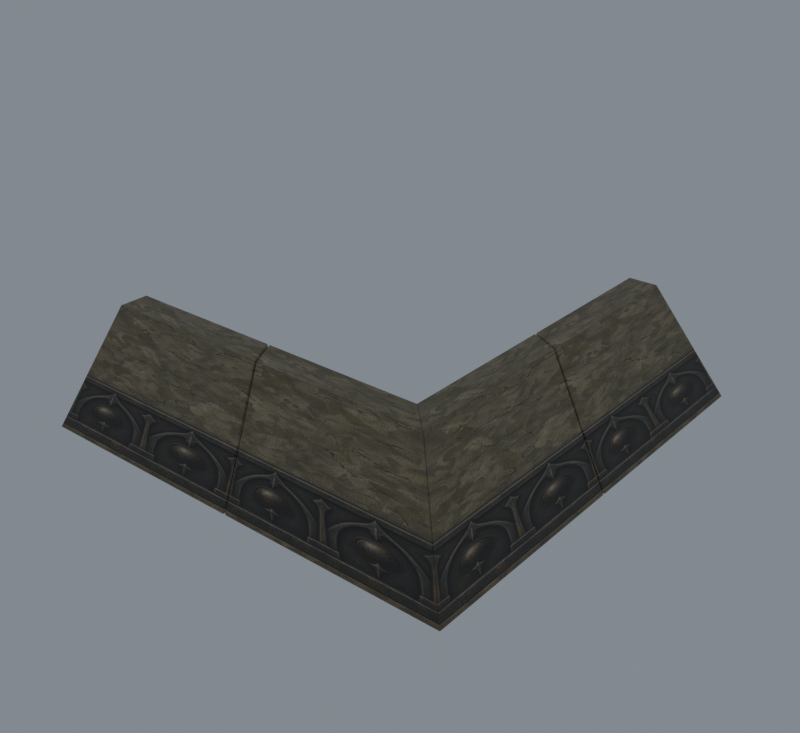 # Source: import.blend  (saved by Blender 5.2.45; exported with 4.5.12 LTS)
import bpy
from mathutils import Matrix  # noqa: F401  (used for matrix-valued properties, if any)

bpy.ops.wm.read_factory_settings(use_empty=True)
scene = bpy.context.scene
scene.name = 'Beer01'

# ---- collections
col_collection = bpy.data.collections.new('Collection'); scene.collection.children.link(col_collection)

# ---- images (referenced by path relative to the original .blend; pixels are not part of the script)
import os
ASSET_DIR = os.environ.get("B2B_ASSET_DIR", "")  # directory of the original .blend (textures are referenced by path, not embedded)
HERE = os.path.dirname(os.path.abspath(__file__))  # packed textures are extracted next to this script under _unpacked/

def load_image(name, relpath, width, height, colorspace="sRGB"):
    """Load a texture the original file referenced (path relative to the .blend, or extracted next to this script)."""
    p = next((c for c in (os.path.join(HERE, relpath), os.path.join(ASSET_DIR, relpath)) if relpath and os.path.exists(c)), "")
    if p:
        img = bpy.data.images.load(p, check_existing=True)
        img.name = name
    else:  # same state as the original file: an image datablock whose file is absent (Cycles renders it pink)
        img = bpy.data.images.new(name, width, height)
        img.source = "FILE"
        img.filepath = "//" + (relpath or name)
    img.colorspace_settings.name = colorspace
    return img
img_joint_jpg = load_image('joint.jpg', '_unpacked/joint.773bccac.jpg', 512, 512, 'sRGB')

# ---- materials (node trees are filled in below, after node groups)
mat_joint_jpg = bpy.data.materials.new('joint.jpg')
mat_joint_jpg.diffuse_color = (0.4121, 0.5239, 0.5502, 1.0)

# ---- material node trees
mat_joint_jpg.use_nodes = True; mat_joint_jpg.node_tree.nodes.clear()
_N = mat_joint_jpg.node_tree.nodes; _L = mat_joint_jpg.node_tree.links
n0 = _N.new('ShaderNodeBsdfPrincipled'); n0.name = 'Principled BSDF'; n0.location = (-200, 100)
n0.inputs[10].default_value = 0.005
n1 = _N.new('ShaderNodeOutputMaterial'); n1.name = 'Material Output'; n1.location = (200, 100)
n2 = _N.new('ShaderNodeTexImage'); n2.name = 'Image Texture'; n2.location = (-600, 100)
n2.image = img_joint_jpg
_L.new(n0.outputs[0], n1.inputs[0])
_L.new(n2.outputs[0], n0.inputs[0])
n1.is_active_output = True

# ---- world
world_world = bpy.data.worlds.new('World'); scene.world = world_world
world_world.use_nodes = True; world_world.node_tree.nodes.clear()
_N = world_world.node_tree.nodes; _L = world_world.node_tree.links
n0 = _N.new('ShaderNodeOutputWorld'); n0.name = 'World Output'; n0.location = (200, 100)
n1 = _N.new('ShaderNodeBackground'); n1.name = 'Background'; n1.location = (-200, 100)
n1.inputs[0].default_value = (0.32, 0.36, 0.4, 1.0)
n1.inputs[1].default_value = 0.7
_L.new(n1.outputs[0], n0.inputs[0])
n0.is_active_output = True
world_world.color = (0.05088, 0.05088, 0.05088)
world_world.sun_shadow_jitter_overblur = 0.0

# ---- meshes
me_fence02 = bpy.data.meshes.new('Fence02')
me_fence02.from_pydata([(-49.69, -56.01, 0.0), (-49.28, -36.53, 22.69), (-49.69, -36.53, 22.69), (-49.31, -29.5, 22.69), (-49.69, -29.5, 22.69), (-49.31, -29.5, 0.0), (-49.69, -29.5, 0.0), (-49.19, -56.01, 0.0), (-6.744, -36.53, 22.69), (-10.26, -29.5, 22.69), (-10.26, -29.5, 0.0), (2.925, -56.01, 0.0), (-6.507, -36.35, 22.27), (-9.874, -29.68, 22.27), (-9.874, -29.68, 0.0), (3.235, -55.83, 0.0), (3.435, -55.83, 0.0), (-5.928, -36.53, 22.69), (-6.344, -36.35, 22.27), (-9.514, -29.5, 22.69), (-9.724, -29.68, 22.27), (-9.514, -29.5, 0.0), (-9.724, -29.68, 0.0), (3.925, -56.01, 0.0), (36.61, -36.53, 22.69), (29.53, -29.5, 22.69), (29.53, -29.5, 0.0), (56.04, -56.01, 0.0), (37.01, -36.53, 22.69), (29.91, -29.5, 22.69), (29.91, -29.5, 0.0), (56.54, -56.01, 0.0), (37.01, -36.12, 22.69), (29.91, -29.12, 22.69), (29.91, -29.12, 0.0), (56.54, -55.51, 0.0), (36.97, 6.645, 22.69), (29.9, 10.19, 22.69), (29.9, 10.19, 0.0), (56.47, -3.19, 0.0), (36.79, 7.062, 22.27), (30.08, 10.4, 22.27), (30.08, 10.4, 0.0), (56.29, -2.701, 0.0), (56.29, -2.501, 0.0), (36.97, 7.463, 22.69), (36.79, 7.225, 22.27), (29.9, 10.94, 22.69), (30.08, 10.55, 22.27), (29.9, 10.94, 0.0), (30.08, 10.55, 0.0), (56.47, -2.19, 0.0), (36.92, 50.22, 22.69), (29.89, 50.26, 22.69), (29.89, 50.26, 0.0), (56.41, 50.13, 0.0), (36.92, 50.63, 22.69), (29.89, 50.63, 22.69), (29.89, 50.63, 0.0), (56.41, 50.63, 0.0)], [], [(0, 1, 2), (2, 3, 4), (4, 5, 6), (6, 7, 0), (7, 8, 1), (1, 9, 3), (3, 10, 5), (5, 11, 7), (11, 12, 8), (8, 13, 9), (9, 14, 10), (10, 15, 11), (6, 2, 4), (15, 13, 12), (0, 7, 1), (2, 1, 3), (4, 3, 5), (6, 5, 7), (7, 11, 8), (1, 8, 9), (3, 9, 10), (5, 10, 11), (11, 15, 12), (8, 12, 13), (9, 13, 14), (10, 14, 15), (6, 0, 2), (15, 14, 13), (16, 17, 18), (18, 19, 20), (20, 21, 22), (22, 23, 16), (23, 24, 17), (17, 25, 19), (19, 26, 21), (21, 27, 23), (27, 28, 24), (24, 29, 25), (25, 30, 26), (26, 31, 27), (22, 18, 20), (31, 29, 28), (16, 23, 17), (18, 17, 19), (20, 19, 21), (22, 21, 23), (23, 27, 24), (17, 24, 25), (19, 25, 26), (21, 26, 27), (27, 31, 28), (24, 28, 29), (25, 29, 30), (26, 30, 31), (22, 16, 18), (31, 30, 29), (31, 32, 28), (28, 33, 29), (29, 34, 30), (30, 35, 31), (35, 36, 32), (32, 37, 33), (33, 38, 34), (34, 39, 35), (39, 40, 36), (36, 41, 37), (37, 42, 38), (38, 43, 39), (30, 28, 29), (43, 41, 40), (31, 35, 32), (28, 32, 33), (29, 33, 34), (30, 34, 35), (35, 39, 36), (32, 36, 37), (33, 37, 38), (34, 38, 39), (39, 43, 40), (36, 40, 41), (37, 41, 42), (38, 42, 43), (30, 31, 28), (43, 42, 41), (44, 45, 46), (46, 47, 48), (48, 49, 50), (50, 51, 44), (51, 52, 45), (45, 53, 47), (47, 54, 49), (49, 55, 51), (55, 56, 52), (52, 57, 53), (53, 58, 54), (54, 59, 55), (50, 46, 48), (59, 57, 56), (44, 51, 45), (46, 45, 47), (48, 47, 49), (50, 49, 51), (51, 55, 52), (45, 52, 53), (47, 53, 54), (49, 54, 55), (55, 59, 56), (52, 56, 57), (53, 57, 58), (54, 58, 59), (50, 44, 46), (59, 58, 57)])
me_fence02.polygons.foreach_set('use_smooth', [True] * 112)
_k = set([(0, 2), (0, 6), (0, 7), (1, 2), (1, 8), (2, 4), (3, 4), (3, 9), (4, 6), (5, 6), (5, 10), (7, 11), (8, 9), (8, 11), (8, 12), (8, 13), (9, 10), (9, 13), (10, 14), (11, 12), (11, 15), (12, 13), (12, 15), (13, 14), (14, 15), (16, 17), (16, 18), (16, 22), (16, 23), (17, 18), (17, 19), (17, 23), (17, 24), (18, 19), (18, 20), (19, 20), (19, 21), (19, 25), (20, 22), (21, 22), (21, 26), (23, 27), (24, 28), (24, 29), (25, 29), (25, 30), (26, 30), (26, 31), (27, 28), (27, 31), (28, 32), (28, 33), (29, 33), (29, 34), (30, 34), (30, 35), (31, 32), (31, 35), (32, 36), (33, 37), (34, 38), (35, 39), (36, 37), (36, 39), (36, 40), (36, 41), (37, 38), (37, 41), (38, 42), (39, 40), (39, 43), (40, 41), (40, 43), (41, 42), (42, 43), (44, 45), (44, 46), (44, 50), (44, 51), (45, 46), (45, 47), (45, 51), (45, 52), (46, 47), (46, 48), (47, 48), (47, 49), (47, 53), (48, 50), (49, 50), (49, 54), (51, 55), (52, 56), (53, 57), (54, 58), (55, 59), (56, 57), (56, 59), (57, 58), (58, 59)])
me_fence02.attributes.new('sharp_edge', 'BOOLEAN', 'EDGE').data.foreach_set('value', [ (min(e.vertices), max(e.vertices)) in _k for e in me_fence02.edges])
_uv = me_fence02.uv_layers.new(name='Float2')
_uv.uv.foreach_set('vector', [0.0, 0.015, 0.004707, 0.985, 0.0, 0.985, 0.0, 0.68, 0.004707, 0.92, 0.0, 0.92, 0.0, 0.985, 0.004707, 0.015, 0.0, 0.015, 0.0, 0.62, 0.004707, 0.68, 0.0, 0.68, 0.004707, 0.015, 0.4953, 0.985, 0.004707, 0.985, 0.004707, 0.68, 0.4953, 0.92, 0.004707, 0.92, 0.004707, 0.985, 0.4953, 0.015, 0.004707, 0.015, 0.004707, 0.62, 0.4953, 0.68, 0.004707, 0.68, 0.4953, 0.015, 0.4991, 0.985, 0.4953, 0.985, 0.4953, 0.68, 0.4991, 0.92, 0.4953, 0.92, 0.4953, 0.985, 0.4991, 0.015, 0.4953, 0.015, 0.4953, 0.62, 0.4991, 0.68, 0.4953, 0.68, 0.3, 0.015, 0.05, 0.985, 0.3, 0.985, 0.05, 0.015, 0.3, 0.985, 0.05, 0.985, 0.0, 0.015, 0.004707, 0.015, 0.004707, 0.985, 0.0, 0.68, 0.004707, 0.68, 0.004707, 0.92, 0.0, 0.985, 0.004707, 0.985, 0.004707, 0.015, 0.0, 0.62, 0.004707, 0.62, 0.004707, 0.68, 0.004707, 0.015, 0.4953, 0.015, 0.4953, 0.985, 0.004707, 0.68, 0.4953, 0.68, 0.4953, 0.92, 0.004707, 0.985, 0.4953, 0.985, 0.4953, 0.015, 0.004707, 0.62, 0.4953, 0.62, 0.4953, 0.68, 0.4953, 0.015, 0.4991, 0.015, 0.4991, 0.985, 0.4953, 0.68, 0.4991, 0.68, 0.4991, 0.92, 0.4953, 0.985, 0.4991, 0.985, 0.4991, 0.015, 0.4953, 0.62, 0.4991, 0.62, 0.4991, 0.68, 0.3, 0.015, 0.05, 0.015, 0.05, 0.985, 0.05, 0.015, 0.3, 0.015, 0.3, 0.985, 0.5009, 0.015, 0.5047, 0.985, 0.5009, 0.985, 0.5009, 0.68, 0.5047, 0.92, 0.5009, 0.92, 0.5009, 0.985, 0.5047, 0.015, 0.5009, 0.015, 0.5009, 0.62, 0.5047, 0.68, 0.5009, 0.68, 0.5047, 0.015, 0.9953, 0.985, 0.5047, 0.985, 0.5047, 0.68, 0.9953, 0.92, 0.5047, 0.92, 0.5047, 0.985, 0.9953, 0.015, 0.5047, 0.015, 0.5047, 0.62, 0.9953, 0.68, 0.5047, 0.68, 0.9953, 0.015, 1.0, 0.985, 0.9953, 0.985, 0.9953, 0.68, 1.0, 0.92, 0.9953, 0.92, 0.9953, 0.985, 1.0, 0.015, 0.9953, 0.015, 0.9953, 0.62, 1.0, 0.68, 0.9953, 0.68, 0.3, 0.015, 0.05, 0.985, 0.3, 0.985, 0.05, 0.015, 0.3, 0.985, 0.05, 0.985, 0.5009, 0.015, 0.5047, 0.015, 0.5047, 0.985, 0.5009, 0.68, 0.5047, 0.68, 0.5047, 0.92, 0.5009, 0.985, 0.5047, 0.985, 0.5047, 0.015, 0.5009, 0.62, 0.5047, 0.62, 0.5047, 0.68, 0.5047, 0.015, 0.9953, 0.015, 0.9953, 0.985, 0.5047, 0.68, 0.9953, 0.68, 0.9953, 0.92, 0.5047, 0.985, 0.9953, 0.985, 0.9953, 0.015, 0.5047, 0.62, 0.9953, 0.62, 0.9953, 0.68, 0.9953, 0.015, 1.0, 0.015, 1.0, 0.985, 0.9953, 0.68, 1.0, 0.68, 1.0, 0.92, 0.9953, 0.985, 1.0, 0.985, 1.0, 0.015, 0.9953, 0.62, 1.0, 0.62, 1.0, 0.68, 0.3, 0.015, 0.05, 0.015, 0.05, 0.985, 0.05, 0.015, 0.3, 0.015, 0.3, 0.985, 0.0, 0.015, 0.004688, 0.985, 0.0, 0.985, 0.0, 0.68, 0.004688, 0.92, 0.0, 0.92, 0.0, 0.985, 0.004688, 0.015, 0.0, 0.015, 0.0, 0.62, 0.004688, 0.68, 0.0, 0.68, 0.004688, 0.015, 0.4953, 0.985, 0.004688, 0.985, 0.004688, 0.68, 0.4953, 0.92, 0.004688, 0.92, 0.004688, 0.985, 0.4953, 0.015, 0.004688, 0.015, 0.004688, 0.62, 0.4953, 0.68, 0.004688, 0.68, 0.4953, 0.015, 0.4991, 0.985, 0.4953, 0.985, 0.4953, 0.68, 0.4991, 0.92, 0.4953, 0.92, 0.4953, 0.985, 0.4991, 0.015, 0.4953, 0.015, 0.4953, 0.62, 0.4991, 0.68, 0.4953, 0.68, 0.3, 0.015, 0.05, 0.985, 0.3, 0.985, 0.05, 0.015, 0.3, 0.985, 0.05, 0.985, 0.0, 0.015, 0.004688, 0.015, 0.004688, 0.985, 0.0, 0.68, 0.004688, 0.68, 0.004688, 0.92, 0.0, 0.985, 0.004688, 0.985, 0.004688, 0.015, 0.0, 0.62, 0.004688, 0.62, 0.004688, 0.68, 0.004688, 0.015, 0.4953, 0.015, 0.4953, 0.985, 0.004688, 0.68, 0.4953, 0.68, 0.4953, 0.92, 0.004688, 0.985, 0.4953, 0.985, 0.4953, 0.015, 0.004688, 0.62, 0.4953, 0.62, 0.4953, 0.68, 0.4953, 0.015, 0.4991, 0.015, 0.4991, 0.985, 0.4953, 0.68, 0.4991, 0.68, 0.4991, 0.92, 0.4953, 0.985, 0.4991, 0.985, 0.4991, 0.015, 0.4953, 0.62, 0.4991, 0.62, 0.4991, 0.68, 0.3, 0.015, 0.05, 0.015, 0.05, 0.985, 0.05, 0.015, 0.3, 0.015, 0.3, 0.985, 0.5009, 0.015, 0.5047, 0.985, 0.5009, 0.985, 0.5009, 0.68, 0.5047, 0.92, 0.5009, 0.92, 0.5009, 0.985, 0.5047, 0.015, 0.5009, 0.015, 0.5009, 0.62, 0.5047, 0.68, 0.5009, 0.68, 0.5047, 0.015, 0.9953, 0.985, 0.5047, 0.985, 0.5047, 0.68, 0.9953, 0.92, 0.5047, 0.92, 0.5047, 0.985, 0.9953, 0.015, 0.5047, 0.015, 0.5047, 0.62, 0.9953, 0.68, 0.5047, 0.68, 0.9953, 0.015, 1.0, 0.985, 0.9953, 0.985, 0.9953, 0.68, 1.0, 0.92, 0.9953, 0.92, 0.9953, 0.985, 1.0, 0.015, 0.9953, 0.015, 0.9953, 0.62, 1.0, 0.68, 0.9953, 0.68, 0.3, 0.015, 0.05, 0.985, 0.3, 0.985, 0.05, 0.015, 0.3, 0.985, 0.05, 0.985, 0.5009, 0.015, 0.5047, 0.015, 0.5047, 0.985, 0.5009, 0.68, 0.5047, 0.68, 0.5047, 0.92, 0.5009, 0.985, 0.5047, 0.985, 0.5047, 0.015, 0.5009, 0.62, 0.5047, 0.62, 0.5047, 0.68, 0.5047, 0.015, 0.9953, 0.015, 0.9953, 0.985, 0.5047, 0.68, 0.9953, 0.68, 0.9953, 0.92, 0.5047, 0.985, 0.9953, 0.985, 0.9953, 0.015, 0.5047, 0.62, 0.9953, 0.62, 0.9953, 0.68, 0.9953, 0.015, 1.0, 0.015, 1.0, 0.985, 0.9953, 0.68, 1.0, 0.68, 1.0, 0.92, 0.9953, 0.985, 1.0, 0.985, 1.0, 0.015, 0.9953, 0.62, 1.0, 0.62, 1.0, 0.68, 0.3, 0.015, 0.05, 0.015, 0.05, 0.985, 0.05, 0.015, 0.3, 0.015, 0.3, 0.985])
me_fence02.materials.append(mat_joint_jpg)
me_fence02.update()
me_fence02.normals_split_custom_set([tuple(v) for v in zip(*[iter([0.0, -0.7586, 0.6516, 0.0, -0.7586, 0.6516, 0.0, -0.7586, 0.6516, 0.0, 0.0, 1.0, 0.0, 0.0, 1.0, 0.0, 0.0, 1.0, 0.0, 1.0, 0.0, 0.0, 1.0, 0.0, 0.0, 1.0, 0.0, 0.0, 0.0, -1.0, 0.0, 0.0, -1.0, 0.0, 0.0, -1.0, 0.0, -0.7586, 0.6516, 0.0, -0.7586, 0.6516, 0.0, -0.7586, 0.6516, 0.0, 0.0, 1.0, 0.0, 0.0, 1.0, 0.0, 0.0, 1.0, 0.0, 1.0, 0.0, 0.0, 1.0, 0.0, 0.0, 1.0, 0.0, 0.0, 0.0, -1.0, 0.0, 0.0, -1.0, 0.0, 0.0, -1.0, 0.8838, -0.09484, 0.4581, 0.8838, -0.09484, 0.4581, 0.8838, -0.09484, 0.4581, 0.7537, 0.3776, 0.5379, 0.7537, 0.3776, 0.5379, 0.7537, 0.3776, 0.5379, 0.4173, 0.9088, 0.0, 0.4173, 0.9088, 0.0, 0.4173, 0.9088, 0.0, 0.0, 0.0, -1.0, 0.0, 0.0, -1.0, 0.0, 0.0, -1.0, -1.0, 0.0, 0.0, -1.0, 0.0, 0.0, -1.0, 0.0, 0.0, 0.8929, 0.4502, -0.003093, 0.8928, 0.4505, -0.003632, 0.8926, 0.4508, -0.003983, 0.0, -0.7586, 0.6516, 0.0, -0.7586, 0.6516, 0.0, -0.7586, 0.6516, 0.0, 0.0, 1.0, 0.0, 0.0, 1.0, 0.0, 0.0, 1.0, 0.0, 1.0, 0.0, 0.0, 1.0, 0.0, 0.0, 1.0, 0.0, 0.0, 0.0, -1.0, 0.0, 0.0, -1.0, 0.0, 0.0, -1.0, 0.0, -0.7586, 0.6516, 0.0, -0.7586, 0.6516, 0.0, -0.7586, 0.6516, 0.0, 0.0, 1.0, 0.0, 0.0, 1.0, 0.0, 0.0, 1.0, 0.0, 1.0, 0.0, 0.0, 1.0, 0.0, 0.0, 1.0, 0.0, 0.0, 0.0, -1.0, 0.0, 0.0, -1.0, 0.0, 0.0, -1.0, 0.3571, -0.6199, 0.6987, 0.3571, -0.6199, 0.6987, 0.3571, -0.6199, 0.6987, 0.7329, 0.3701, 0.5709, 0.7329, 0.3701, 0.5709, 0.7329, 0.3701, 0.5709, 0.4173, 0.9088, 0.0, 0.4173, 0.9088, 0.0, 0.4173, 0.9088, 0.0, 0.0, 0.0, -1.0, 0.0, 0.0, -1.0, 0.0, 0.0, -1.0, -1.0, 0.0, 0.0, -1.0, 0.0, 0.0, -1.0, 0.0, 0.0, 0.8929, 0.4502, -0.003093, 0.894, 0.4481, 0.0, 0.8928, 0.4505, -0.003632, -0.6345, -0.6979, 0.3321, -0.6345, -0.6979, 0.3321, -0.6345, -0.6979, 0.3321, -0.752, -0.3812, 0.5378, -0.752, -0.3812, 0.5378, -0.752, -0.3812, 0.5378, -0.6483, 0.7614, 0.0, -0.6483, 0.7614, 0.0, -0.6483, 0.7614, 0.0, 0.0, 0.0, -1.0, 0.0, 0.0, -1.0, 0.0, 0.0, -1.0, 0.0, -0.7586, 0.6516, 0.0, -0.7586, 0.6516, 0.0, -0.7586, 0.6516, 0.0, 0.0, 1.0, 0.0, 0.0, 1.0, 0.0, 0.0, 1.0, 0.0, 1.0, 0.0, 0.0, 1.0, 0.0, 0.0, 1.0, 0.0, 0.0, 0.0, -1.0, 0.0, 0.0, -1.0, 0.0, 0.0, -1.0, 0.0, -0.7586, 0.6516, 0.0, -0.7586, 0.6516, 0.0, -0.7586, 0.6516, 0.0, 0.0, 1.0, 0.0, 0.0, 1.0, 0.0, 0.0, 1.0, 0.0, 1.0, 0.0, 0.0, 1.0, 0.0, 0.0, 1.0, 0.0, 0.0, 0.0, -1.0, 0.0, 0.0, -1.0, 0.0, 0.0, -1.0, -0.8922, -0.4516, 0.000215, -0.8926, -0.4509, 0.0004779, -0.892, -0.4521, 0.0, 0.7036, 0.7106, -0.004698, 0.7034, 0.7108, -0.00517, 0.703, 0.7111, -0.005938, -0.2862, -0.7848, 0.5498, -0.2862, -0.7848, 0.5498, -0.2862, -0.7848, 0.5498, -0.7332, -0.3743, 0.5677, -0.7332, -0.3743, 0.5677, -0.7332, -0.3743, 0.5677, -0.6483, 0.7614, 0.0, -0.6483, 0.7614, 0.0, -0.6483, 0.7614, 0.0, 0.0, 0.0, -1.0, 0.0, 0.0, -1.0, 0.0, 0.0, -1.0, 0.0, -0.7586, 0.6516, 0.0, -0.7586, 0.6516, 0.0, -0.7586, 0.6516, 0.0, 0.0, 1.0, 0.0, 0.0, 1.0, 0.0, 0.0, 1.0, 0.0, 1.0, 0.0, 0.0, 1.0, 0.0, 0.0, 1.0, 0.0, 0.0, 0.0, -1.0, 0.0, 0.0, -1.0, 0.0, 0.0, -1.0, 0.0, -0.7586, 0.6516, 0.0, -0.7586, 0.6516, 0.0, -0.7586, 0.6516, 0.0, 0.0, 1.0, 0.0, 0.0, 1.0, 0.0, 0.0, 1.0, 0.0, 1.0, 0.0, 0.0, 1.0, 0.0, 0.0, 1.0, 0.0, 0.0, 0.0, -1.0, 0.0, 0.0, -1.0, 0.0, 0.0, -1.0, -0.8922, -0.4516, 0.000215, -0.8933, -0.4494, 0.00102, -0.8926, -0.4509, 0.0004779, 0.7036, 0.7106, -0.004698, 0.7056, 0.7086, 0.0, 0.7034, 0.7108, -0.00517, 0.7584, 0.0008188, 0.6518, 0.7584, 0.0008188, 0.6518, 0.7584, 0.0008188, 0.6518, -2.144e-06, 0.0, 1.0, -2.144e-06, 0.0, 1.0, -2.144e-06, 0.0, 1.0, -1.0, -0.0001718, 0.0, -1.0, -0.0001718, 0.0, -1.0, -0.0001718, 0.0, 0.0, 0.0, -1.0, 0.0, 0.0, -1.0, 0.0, 0.0, -1.0, 0.7584, 0.0008875, 0.6518, 0.7585, 0.0008811, 0.6517, 0.7584, 0.0008288, 0.6518, 7.215e-08, 0.0, 1.0, -2.448e-07, 0.0, 1.0, 4.318e-07, 0.0, 1.0, -1.0, -0.0001686, 0.0, -1.0, -0.0001797, 0.0, -1.0, -0.0001795, 0.0, 0.0, 0.0, -1.0, 0.0, 0.0, -1.0, 0.0, 0.0, -1.0, 0.7011, 0.633, 0.3283, 0.7011, 0.633, 0.3283, 0.7011, 0.633, 0.3283, 0.3777, 0.7527, 0.5392, 0.3777, 0.7527, 0.5392, 0.3777, 0.7527, 0.5392, -0.7631, 0.6463, 0.0, -0.7631, 0.6463, 0.0, -0.7631, 0.6463, 0.0, 0.0, 0.0, -1.0, 0.0, 0.0, -1.0, 0.0, 0.0, -1.0, -0.7035, -0.7107, 0.0002929, -0.7044, -0.7098, 0.0008351, -0.703, -0.7111, 0.0, 0.4461, 0.895, -0.00155, 0.4459, 0.8951, -0.001781, 0.4458, 0.8952, -0.002, 0.7584, 0.0008977, 0.6518, 0.7584, 0.0008875, 0.6518, 0.7584, 0.0008288, 0.6518, 0.0, 0.0, 1.0, 7.215e-08, 0.0, 1.0, 4.318e-07, 0.0, 1.0, -1.0, -0.0001575, 0.0, -1.0, -0.0001686, 0.0, -1.0, -0.0001795, 0.0, 0.0, 0.0, -1.0, 0.0, 0.0, -1.0, 0.0, 0.0, -1.0, 0.7584, 0.0008875, 0.6518, 0.7585, 0.0009105, 0.6517, 0.7585, 0.0008811, 0.6517, 7.215e-08, 0.0, 1.0, -3.537e-07, 0.0, 1.0, -2.448e-07, 0.0, 1.0, -1.0, -0.0001686, 0.0, -1.0, -0.0001797, 0.0, -1.0, -0.0001797, 0.0, 0.0, 0.0, -1.0, 0.0, 0.0, -1.0, 0.0, 0.0, -1.0, 0.7795, 0.2857, 0.5575, 0.7795, 0.2857, 0.5575, 0.7795, 0.2857, 0.5575, 0.3657, 0.7343, 0.5718, 0.3657, 0.7343, 0.5718, 0.3657, 0.7343, 0.5718, -0.7631, 0.6463, 0.0, -0.7631, 0.6463, 0.0, -0.7631, 0.6463, 0.0, 0.0, 0.0, -1.0, 0.0, 0.0, -1.0, 0.0, 0.0, -1.0, -0.7035, -0.7107, 0.0002929, -0.7056, -0.7086, 0.001579, -0.7044, -0.7098, 0.0008351, 0.4461, 0.895, -0.00155, 0.4471, 0.8945, 0.0, 0.4459, 0.8951, -0.001781, 0.08769, -0.8824, 0.4622, 0.08769, -0.8824, 0.4622, 0.08769, -0.8824, 0.4622, -0.374, -0.7539, 0.5401, -0.374, -0.7539, 0.5401, -0.374, -0.7539, 0.5401, -0.9086, -0.4176, 0.0, -0.9086, -0.4176, 0.0, -0.9086, -0.4176, 0.0, 0.0, 0.0, -1.0, 0.0, 0.0, -1.0, 0.0, 0.0, -1.0, 0.7585, 0.0008623, 0.6516, 0.7586, 0.0008511, 0.6516, 0.7585, 0.0008285, 0.6517, 3.52e-07, 0.0, 1.0, -4.779e-08, 0.0, 1.0, 4.395e-07, 0.0, 1.0, -1.0, -0.0001797, 0.0, -1.0, -0.0001686, 0.0, -1.0, -0.0001797, 0.0, 0.0, 0.0, -1.0, 0.0, 0.0, -1.0, 0.0, 0.0, -1.0, 0.7586, 0.0009039, 0.6516, 0.7586, 0.0008198, 0.6516, 0.7586, 0.0008511, 0.6516, -7.945e-08, 0.0, 1.0, 0.0, 0.0, 1.0, -4.779e-08, 0.0, 1.0, -1.0, -0.0001757, 0.0, -1.0, -0.0001577, 0.0, -1.0, -0.0001686, 0.0, 0.0, 0.0, -1.0, 0.0, 0.0, -1.0, 0.0, 0.0, -1.0, -0.4447, -0.8957, 0.000113, -0.4451, -0.8955, 0.0002381, -0.4444, -0.8958, 0.0, 0.0, 1.0, 1.363e-07, 0.0, 1.0, 3.451e-07, 0.0, 1.0, 7.658e-07, 0.6264, -0.3598, 0.6915, 0.6264, -0.3598, 0.6915, 0.6264, -0.3598, 0.6915, -0.3627, -0.7364, 0.5711, -0.3627, -0.7364, 0.5711, -0.3627, -0.7364, 0.5711, -0.9086, -0.4176, 0.0, -0.9086, -0.4176, 0.0, -0.9086, -0.4176, 0.0, 0.0, 0.0, -1.0, 0.0, 0.0, -1.0, 0.0, 0.0, -1.0, 0.7585, 0.0008623, 0.6516, 0.7586, 0.0009039, 0.6516, 0.7586, 0.0008511, 0.6516, 3.52e-07, 0.0, 1.0, -7.945e-08, 0.0, 1.0, -4.779e-08, 0.0, 1.0, -1.0, -0.0001797, 0.0, -1.0, -0.0001757, 0.0, -1.0, -0.0001686, 0.0, 0.0, 0.0, -1.0, 0.0, 0.0, -1.0, 0.0, 0.0, -1.0, 0.7586, 0.0009039, 0.6516, 0.7586, 0.0008979, 0.6516, 0.7586, 0.0008198, 0.6516, -7.945e-08, 0.0, 1.0, 0.0, 0.0, 1.0, 0.0, 0.0, 1.0, -1.0, -0.0001757, 0.0, -1.0, -0.0001718, 0.0, -1.0, -0.0001577, 0.0, 0.0, 0.0, -1.0, 0.0, 0.0, -1.0, 0.0, 0.0, -1.0, -0.4447, -0.8957, 0.000113, -0.4458, -0.8951, 0.0005081, -0.4451, -0.8955, 0.0002381, 0.0, 1.0, 1.363e-07, 0.0, 1.0, 0.0, 0.0, 1.0, 3.451e-07])] * 3)])
arm_fence02_skeleton = bpy.data.armatures.new('Fence02_skeleton')  # bones are not reproduced

# ---- objects
ob_fence02_skeleton = bpy.data.objects.new('Fence02_skeleton', arm_fence02_skeleton)
ob_fence02 = bpy.data.objects.new('Fence02', me_fence02)

# ---- transforms, parenting, visibility, modifiers, constraints
ob_fence02_skeleton.location = (0.0, 0.0, 0.0)
ob_fence02_skeleton.show_in_front = True
ob_fence02.parent = ob_fence02_skeleton
ob_fence02.location = (0.0, 0.0, 0.0)
_vg = ob_fence02.vertex_groups.new(name='Object01')
_vg.add([0, 1, 2, 3, 4, 5, 6, 7, 8, 9, 10, 11, 12, 13, 14, 15, 16, 17, 18, 19, 20, 21, 22, 23, 24, 25, 26, 27, 28, 29, 30, 31, 32, 33, 34, 35, 36, 37, 38, 39, 40, 41, 42, 43, 44, 45, 46, 47, 48, 49, 50, 51, 52, 53, 54, 55, 56, 57, 58, 59], 1.0, 'REPLACE')
_m = ob_fence02.modifiers.new('Armature', 'ARMATURE')
_m.object = ob_fence02_skeleton

# ---- collection membership
scene.collection.objects.link(ob_fence02_skeleton)
scene.collection.objects.link(ob_fence02)

# ---- scene / render settings (as saved in the file)
scene.frame_start = 0; scene.frame_end = 0; scene.frame_set(0)
scene.render.engine = 'CYCLES'
scene.render.resolution_x = 480
scene.render.resolution_y = 440
scene.render.film_transparent = True
scene.render.bake_bias = 0.0
scene.render.bake_samples = 0
scene.render.compositor_device = 'GPU'
scene.cycles.samples = 8
scene.eevee.use_volume_custom_range = False
scene.eevee.fast_gi_thickness_near = 0.1
scene.eevee.fast_gi_thickness_far = 0.0
scene.eevee.ray_tracing_options.screen_trace_thickness = 0.1
scene.view_settings.view_transform = 'Standard'
bpy.context.view_layer.update()

# ---- added for rendering (the .blend has no active camera): camera
cam_auto = bpy.data.cameras.new('AutoCamera')
cam_auto.lens = 50.0
cam_auto.sensor_width = 36.0
cam_auto.clip_end = 2471.72
ob_auto_camera = bpy.data.objects.new('AutoCamera', cam_auto)
scene.collection.objects.link(ob_auto_camera)
ob_auto_camera.location = (144.264, -171.697, 124.016)
ob_auto_camera.rotation_euler = (1.09748, -7.21219e-08, 0.694738)
scene.camera = ob_auto_camera
bpy.context.view_layer.update()
